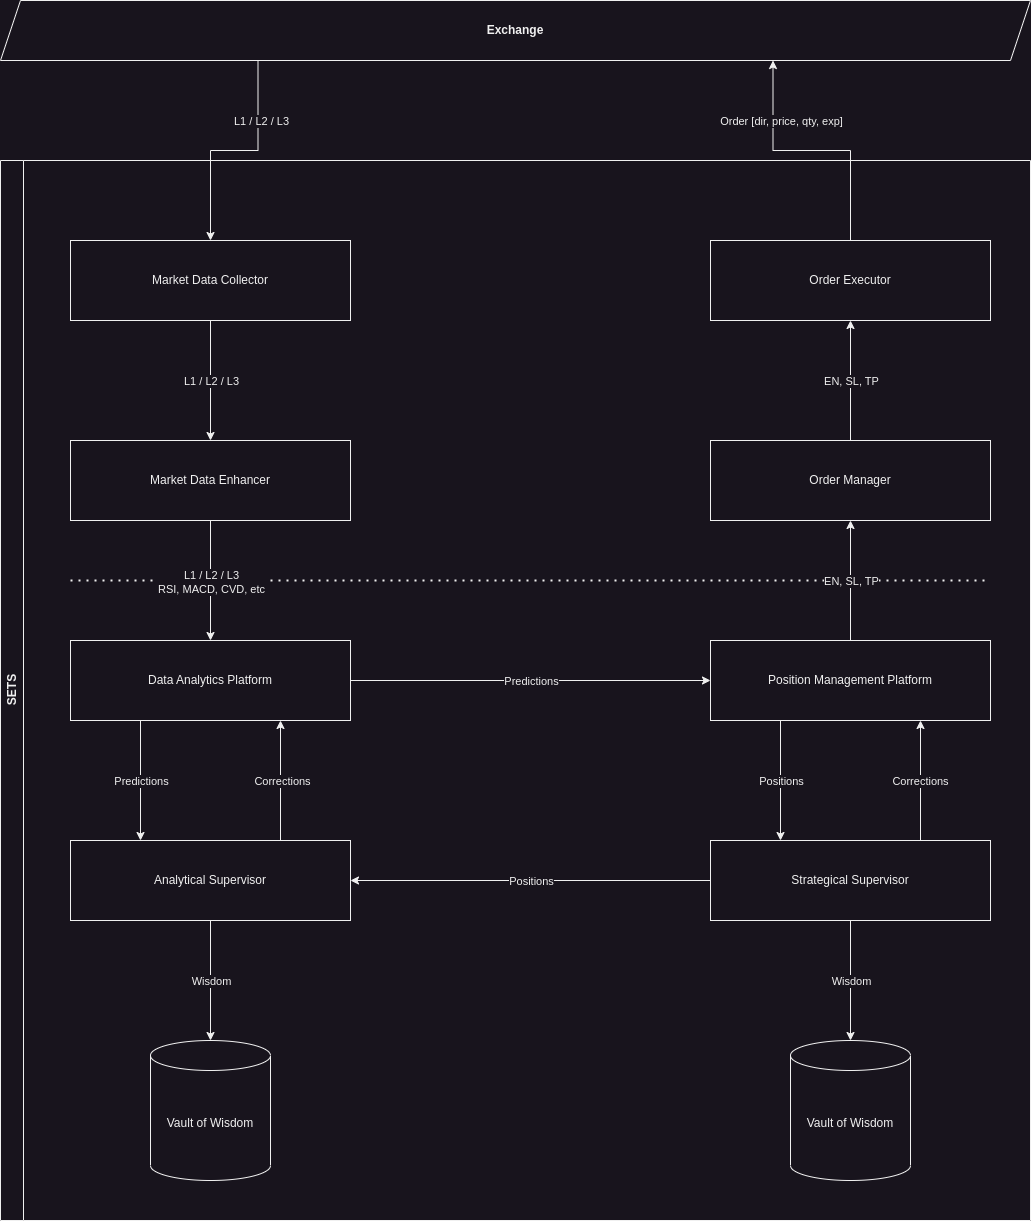

The diagram above was exported from draw.io. Its source (the exported page's mxGraphModel, read from the mxfile embedded in the PNG):
<mxGraphModel dx="1434" dy="1889" grid="1" gridSize="10" guides="1" tooltips="1" connect="1" arrows="1" fold="1" page="1" pageScale="1" pageWidth="850" pageHeight="1100" background="none" math="0" shadow="0">
  <root>
    <mxCell id="0" />
    <mxCell id="1" parent="0" />
    <mxCell id="5NyFikb4XWF_k51FXX9m-24" style="edgeStyle=orthogonalEdgeStyle;rounded=0;orthogonalLoop=1;jettySize=auto;html=1;exitX=0.25;exitY=1;exitDx=0;exitDy=0;entryX=0.5;entryY=0;entryDx=0;entryDy=0;" edge="1" parent="1" source="5NyFikb4XWF_k51FXX9m-53" target="5NyFikb4XWF_k51FXX9m-19">
      <mxGeometry relative="1" as="geometry">
        <mxPoint x="310.0000000000002" as="sourcePoint" />
      </mxGeometry>
    </mxCell>
    <mxCell id="5NyFikb4XWF_k51FXX9m-60" value="L1 / L2 / L3" style="edgeLabel;html=1;align=center;verticalAlign=middle;resizable=0;points=[];" vertex="1" connectable="0" parent="5NyFikb4XWF_k51FXX9m-24">
      <mxGeometry x="-0.1429" y="-1" relative="1" as="geometry">
        <mxPoint x="10" y="-29" as="offset" />
      </mxGeometry>
    </mxCell>
    <mxCell id="5NyFikb4XWF_k51FXX9m-28" style="edgeStyle=orthogonalEdgeStyle;rounded=0;orthogonalLoop=1;jettySize=auto;html=1;exitX=0.5;exitY=0;exitDx=0;exitDy=0;entryX=0.75;entryY=1;entryDx=0;entryDy=0;" edge="1" parent="1" source="5NyFikb4XWF_k51FXX9m-27" target="5NyFikb4XWF_k51FXX9m-53">
      <mxGeometry relative="1" as="geometry">
        <mxPoint x="770" as="targetPoint" />
      </mxGeometry>
    </mxCell>
    <mxCell id="5NyFikb4XWF_k51FXX9m-61" value="Order [dir, price, qty, exp]" style="edgeLabel;html=1;align=center;verticalAlign=middle;resizable=0;points=[];" vertex="1" connectable="0" parent="5NyFikb4XWF_k51FXX9m-28">
      <mxGeometry x="-0.099" relative="1" as="geometry">
        <mxPoint x="-44" y="-30" as="offset" />
      </mxGeometry>
    </mxCell>
    <mxCell id="5NyFikb4XWF_k51FXX9m-32" value="" style="endArrow=none;dashed=1;html=1;dashPattern=1 3;strokeWidth=2;rounded=0;" edge="1" parent="1">
      <mxGeometry width="50" height="50" relative="1" as="geometry">
        <mxPoint x="80" y="460" as="sourcePoint" />
        <mxPoint x="1000" y="460" as="targetPoint" />
      </mxGeometry>
    </mxCell>
    <mxCell id="5NyFikb4XWF_k51FXX9m-52" value="SETS" style="swimlane;horizontal=0;whiteSpace=wrap;html=1;" vertex="1" parent="1">
      <mxGeometry x="10" y="40" width="1030" height="1060" as="geometry">
        <mxRectangle x="10" y="40" width="40" height="150" as="alternateBounds" />
      </mxGeometry>
    </mxCell>
    <mxCell id="5NyFikb4XWF_k51FXX9m-19" value="Market Data Collector" style="rounded=0;whiteSpace=wrap;html=1;" vertex="1" parent="5NyFikb4XWF_k51FXX9m-52">
      <mxGeometry x="70" y="80" width="280" height="80" as="geometry" />
    </mxCell>
    <mxCell id="5NyFikb4XWF_k51FXX9m-27" value="Order Executor" style="rounded=0;whiteSpace=wrap;html=1;" vertex="1" parent="5NyFikb4XWF_k51FXX9m-52">
      <mxGeometry x="710" y="80" width="280" height="80" as="geometry" />
    </mxCell>
    <mxCell id="5NyFikb4XWF_k51FXX9m-47" value="Order Manager" style="rounded=0;whiteSpace=wrap;html=1;" vertex="1" parent="5NyFikb4XWF_k51FXX9m-52">
      <mxGeometry x="710" y="280" width="280" height="80" as="geometry" />
    </mxCell>
    <mxCell id="5NyFikb4XWF_k51FXX9m-20" value="Market Data Enhancer" style="rounded=0;whiteSpace=wrap;html=1;" vertex="1" parent="5NyFikb4XWF_k51FXX9m-52">
      <mxGeometry x="70" y="280" width="280" height="80" as="geometry" />
    </mxCell>
    <mxCell id="5NyFikb4XWF_k51FXX9m-25" value="Data Analytics Platform" style="rounded=0;whiteSpace=wrap;html=1;" vertex="1" parent="5NyFikb4XWF_k51FXX9m-52">
      <mxGeometry x="70" y="480" width="280" height="80" as="geometry" />
    </mxCell>
    <mxCell id="5NyFikb4XWF_k51FXX9m-36" value="Position Management Platform" style="rounded=0;whiteSpace=wrap;html=1;" vertex="1" parent="5NyFikb4XWF_k51FXX9m-52">
      <mxGeometry x="710" y="480" width="280" height="80" as="geometry" />
    </mxCell>
    <mxCell id="5NyFikb4XWF_k51FXX9m-39" value="Strategical Supervisor" style="rounded=0;whiteSpace=wrap;html=1;" vertex="1" parent="5NyFikb4XWF_k51FXX9m-52">
      <mxGeometry x="710" y="680" width="280" height="80" as="geometry" />
    </mxCell>
    <mxCell id="5NyFikb4XWF_k51FXX9m-33" value="Analytical Supervisor" style="rounded=0;whiteSpace=wrap;html=1;" vertex="1" parent="5NyFikb4XWF_k51FXX9m-52">
      <mxGeometry x="70" y="680" width="280" height="80" as="geometry" />
    </mxCell>
    <mxCell id="5NyFikb4XWF_k51FXX9m-43" value="Vault of Wisdom" style="shape=cylinder3;whiteSpace=wrap;html=1;boundedLbl=1;backgroundOutline=1;size=15;" vertex="1" parent="5NyFikb4XWF_k51FXX9m-52">
      <mxGeometry x="150" y="880" width="120" height="140" as="geometry" />
    </mxCell>
    <mxCell id="5NyFikb4XWF_k51FXX9m-44" value="Vault of Wisdom" style="shape=cylinder3;whiteSpace=wrap;html=1;boundedLbl=1;backgroundOutline=1;size=15;" vertex="1" parent="5NyFikb4XWF_k51FXX9m-52">
      <mxGeometry x="790" y="880" width="120" height="140" as="geometry" />
    </mxCell>
    <mxCell id="5NyFikb4XWF_k51FXX9m-49" style="edgeStyle=orthogonalEdgeStyle;rounded=0;orthogonalLoop=1;jettySize=auto;html=1;exitX=0.5;exitY=0;exitDx=0;exitDy=0;entryX=0.5;entryY=1;entryDx=0;entryDy=0;" edge="1" parent="5NyFikb4XWF_k51FXX9m-52" source="5NyFikb4XWF_k51FXX9m-47" target="5NyFikb4XWF_k51FXX9m-27">
      <mxGeometry relative="1" as="geometry" />
    </mxCell>
    <mxCell id="5NyFikb4XWF_k51FXX9m-21" style="edgeStyle=orthogonalEdgeStyle;rounded=0;orthogonalLoop=1;jettySize=auto;html=1;exitX=0.5;exitY=1;exitDx=0;exitDy=0;entryX=0.5;entryY=0;entryDx=0;entryDy=0;" edge="1" parent="5NyFikb4XWF_k51FXX9m-52" source="5NyFikb4XWF_k51FXX9m-19" target="5NyFikb4XWF_k51FXX9m-20">
      <mxGeometry relative="1" as="geometry" />
    </mxCell>
    <mxCell id="5NyFikb4XWF_k51FXX9m-26" style="edgeStyle=orthogonalEdgeStyle;rounded=0;orthogonalLoop=1;jettySize=auto;html=1;exitX=0.5;exitY=1;exitDx=0;exitDy=0;entryX=0.5;entryY=0;entryDx=0;entryDy=0;" edge="1" parent="5NyFikb4XWF_k51FXX9m-52" source="5NyFikb4XWF_k51FXX9m-20" target="5NyFikb4XWF_k51FXX9m-25">
      <mxGeometry relative="1" as="geometry" />
    </mxCell>
    <mxCell id="5NyFikb4XWF_k51FXX9m-63" value="L1 / L2 / L3&lt;br&gt;RSI, MACD, CVD, etc" style="edgeLabel;html=1;align=center;verticalAlign=middle;resizable=0;points=[];" vertex="1" connectable="0" parent="5NyFikb4XWF_k51FXX9m-26">
      <mxGeometry x="0.2278" y="2" relative="1" as="geometry">
        <mxPoint x="-2" y="-13" as="offset" />
      </mxGeometry>
    </mxCell>
    <mxCell id="5NyFikb4XWF_k51FXX9m-37" style="edgeStyle=orthogonalEdgeStyle;rounded=0;orthogonalLoop=1;jettySize=auto;html=1;exitX=1;exitY=0.5;exitDx=0;exitDy=0;entryX=0;entryY=0.5;entryDx=0;entryDy=0;" edge="1" parent="5NyFikb4XWF_k51FXX9m-52" source="5NyFikb4XWF_k51FXX9m-25" target="5NyFikb4XWF_k51FXX9m-36">
      <mxGeometry relative="1" as="geometry" />
    </mxCell>
    <mxCell id="5NyFikb4XWF_k51FXX9m-66" value="Predictions" style="edgeLabel;html=1;align=center;verticalAlign=middle;resizable=0;points=[];" vertex="1" connectable="0" parent="5NyFikb4XWF_k51FXX9m-37">
      <mxGeometry x="-0.0778" y="1" relative="1" as="geometry">
        <mxPoint x="14" y="1" as="offset" />
      </mxGeometry>
    </mxCell>
    <mxCell id="5NyFikb4XWF_k51FXX9m-48" style="edgeStyle=orthogonalEdgeStyle;rounded=0;orthogonalLoop=1;jettySize=auto;html=1;exitX=0.5;exitY=0;exitDx=0;exitDy=0;entryX=0.5;entryY=1;entryDx=0;entryDy=0;" edge="1" parent="5NyFikb4XWF_k51FXX9m-52" source="5NyFikb4XWF_k51FXX9m-36" target="5NyFikb4XWF_k51FXX9m-47">
      <mxGeometry relative="1" as="geometry" />
    </mxCell>
    <mxCell id="5NyFikb4XWF_k51FXX9m-72" value="EN, SL, TP" style="edgeLabel;html=1;align=center;verticalAlign=middle;resizable=0;points=[];" vertex="1" connectable="0" parent="5NyFikb4XWF_k51FXX9m-48">
      <mxGeometry x="0.2167" y="3" relative="1" as="geometry">
        <mxPoint x="3" y="13" as="offset" />
      </mxGeometry>
    </mxCell>
    <mxCell id="5NyFikb4XWF_k51FXX9m-40" style="edgeStyle=orthogonalEdgeStyle;rounded=0;orthogonalLoop=1;jettySize=auto;html=1;exitX=0.25;exitY=1;exitDx=0;exitDy=0;entryX=0.25;entryY=0;entryDx=0;entryDy=0;" edge="1" parent="5NyFikb4XWF_k51FXX9m-52" source="5NyFikb4XWF_k51FXX9m-36" target="5NyFikb4XWF_k51FXX9m-39">
      <mxGeometry relative="1" as="geometry" />
    </mxCell>
    <mxCell id="5NyFikb4XWF_k51FXX9m-70" value="Positions" style="edgeLabel;html=1;align=center;verticalAlign=middle;resizable=0;points=[];" vertex="1" connectable="0" parent="5NyFikb4XWF_k51FXX9m-40">
      <mxGeometry x="0.2" relative="1" as="geometry">
        <mxPoint y="-12" as="offset" />
      </mxGeometry>
    </mxCell>
    <mxCell id="5NyFikb4XWF_k51FXX9m-41" style="edgeStyle=orthogonalEdgeStyle;rounded=0;orthogonalLoop=1;jettySize=auto;html=1;exitX=0.75;exitY=0;exitDx=0;exitDy=0;entryX=0.75;entryY=1;entryDx=0;entryDy=0;" edge="1" parent="5NyFikb4XWF_k51FXX9m-52" source="5NyFikb4XWF_k51FXX9m-39" target="5NyFikb4XWF_k51FXX9m-36">
      <mxGeometry relative="1" as="geometry" />
    </mxCell>
    <mxCell id="5NyFikb4XWF_k51FXX9m-71" value="Corrections" style="edgeLabel;html=1;align=center;verticalAlign=middle;resizable=0;points=[];" vertex="1" connectable="0" parent="5NyFikb4XWF_k51FXX9m-41">
      <mxGeometry x="-0.1833" y="1" relative="1" as="geometry">
        <mxPoint y="-11" as="offset" />
      </mxGeometry>
    </mxCell>
    <mxCell id="5NyFikb4XWF_k51FXX9m-34" style="edgeStyle=orthogonalEdgeStyle;rounded=0;orthogonalLoop=1;jettySize=auto;html=1;exitX=0.25;exitY=1;exitDx=0;exitDy=0;entryX=0.25;entryY=0;entryDx=0;entryDy=0;" edge="1" parent="5NyFikb4XWF_k51FXX9m-52" source="5NyFikb4XWF_k51FXX9m-25" target="5NyFikb4XWF_k51FXX9m-33">
      <mxGeometry relative="1" as="geometry" />
    </mxCell>
    <mxCell id="5NyFikb4XWF_k51FXX9m-64" value="Predictions" style="edgeLabel;html=1;align=center;verticalAlign=middle;resizable=0;points=[];" vertex="1" connectable="0" parent="5NyFikb4XWF_k51FXX9m-34">
      <mxGeometry x="-0.1833" y="2" relative="1" as="geometry">
        <mxPoint x="-2" y="11" as="offset" />
      </mxGeometry>
    </mxCell>
    <mxCell id="5NyFikb4XWF_k51FXX9m-35" style="edgeStyle=orthogonalEdgeStyle;rounded=0;orthogonalLoop=1;jettySize=auto;html=1;exitX=0.75;exitY=0;exitDx=0;exitDy=0;entryX=0.75;entryY=1;entryDx=0;entryDy=0;" edge="1" parent="5NyFikb4XWF_k51FXX9m-52" source="5NyFikb4XWF_k51FXX9m-33" target="5NyFikb4XWF_k51FXX9m-25">
      <mxGeometry relative="1" as="geometry" />
    </mxCell>
    <mxCell id="5NyFikb4XWF_k51FXX9m-65" value="Corrections" style="edgeLabel;html=1;align=center;verticalAlign=middle;resizable=0;points=[];" vertex="1" connectable="0" parent="5NyFikb4XWF_k51FXX9m-35">
      <mxGeometry x="-0.1833" y="-1" relative="1" as="geometry">
        <mxPoint y="-11" as="offset" />
      </mxGeometry>
    </mxCell>
    <mxCell id="5NyFikb4XWF_k51FXX9m-42" style="edgeStyle=orthogonalEdgeStyle;rounded=0;orthogonalLoop=1;jettySize=auto;html=1;exitX=0;exitY=0.5;exitDx=0;exitDy=0;entryX=1;entryY=0.5;entryDx=0;entryDy=0;" edge="1" parent="5NyFikb4XWF_k51FXX9m-52" source="5NyFikb4XWF_k51FXX9m-39" target="5NyFikb4XWF_k51FXX9m-33">
      <mxGeometry relative="1" as="geometry" />
    </mxCell>
    <mxCell id="5NyFikb4XWF_k51FXX9m-67" value="Positions" style="edgeLabel;html=1;align=center;verticalAlign=middle;resizable=0;points=[];" vertex="1" connectable="0" parent="5NyFikb4XWF_k51FXX9m-42">
      <mxGeometry x="0.0778" y="-3" relative="1" as="geometry">
        <mxPoint x="14" y="3" as="offset" />
      </mxGeometry>
    </mxCell>
    <mxCell id="5NyFikb4XWF_k51FXX9m-45" style="edgeStyle=orthogonalEdgeStyle;rounded=0;orthogonalLoop=1;jettySize=auto;html=1;exitX=0.5;exitY=1;exitDx=0;exitDy=0;entryX=0.5;entryY=0;entryDx=0;entryDy=0;entryPerimeter=0;" edge="1" parent="5NyFikb4XWF_k51FXX9m-52" source="5NyFikb4XWF_k51FXX9m-33" target="5NyFikb4XWF_k51FXX9m-43">
      <mxGeometry relative="1" as="geometry" />
    </mxCell>
    <mxCell id="5NyFikb4XWF_k51FXX9m-68" value="Wisdom" style="edgeLabel;html=1;align=center;verticalAlign=middle;resizable=0;points=[];" vertex="1" connectable="0" parent="5NyFikb4XWF_k51FXX9m-45">
      <mxGeometry x="-0.2167" y="1" relative="1" as="geometry">
        <mxPoint x="-1" y="13" as="offset" />
      </mxGeometry>
    </mxCell>
    <mxCell id="5NyFikb4XWF_k51FXX9m-46" style="edgeStyle=orthogonalEdgeStyle;rounded=0;orthogonalLoop=1;jettySize=auto;html=1;exitX=0.5;exitY=1;exitDx=0;exitDy=0;entryX=0.5;entryY=0;entryDx=0;entryDy=0;entryPerimeter=0;" edge="1" parent="5NyFikb4XWF_k51FXX9m-52" source="5NyFikb4XWF_k51FXX9m-39" target="5NyFikb4XWF_k51FXX9m-44">
      <mxGeometry relative="1" as="geometry" />
    </mxCell>
    <mxCell id="5NyFikb4XWF_k51FXX9m-69" value="Wisdom" style="edgeLabel;html=1;align=center;verticalAlign=middle;resizable=0;points=[];" vertex="1" connectable="0" parent="5NyFikb4XWF_k51FXX9m-46">
      <mxGeometry x="-0.1833" y="-1" relative="1" as="geometry">
        <mxPoint x="1" y="11" as="offset" />
      </mxGeometry>
    </mxCell>
    <mxCell id="5NyFikb4XWF_k51FXX9m-62" value="L1 / L2 / L3" style="edgeLabel;html=1;align=center;verticalAlign=middle;resizable=0;points=[];" vertex="1" connectable="0" parent="5NyFikb4XWF_k51FXX9m-52">
      <mxGeometry x="210" y="220" as="geometry" />
    </mxCell>
    <mxCell id="5NyFikb4XWF_k51FXX9m-74" value="EN, SL, TP" style="edgeLabel;html=1;align=center;verticalAlign=middle;resizable=0;points=[];" vertex="1" connectable="0" parent="5NyFikb4XWF_k51FXX9m-52">
      <mxGeometry x="850" y="220" as="geometry" />
    </mxCell>
    <mxCell id="5NyFikb4XWF_k51FXX9m-53" value="Exchange" style="shape=parallelogram;perimeter=parallelogramPerimeter;whiteSpace=wrap;html=1;fixedSize=1;fontStyle=1" vertex="1" parent="1">
      <mxGeometry x="10" y="-120" width="1030" height="60" as="geometry" />
    </mxCell>
  </root>
</mxGraphModel>